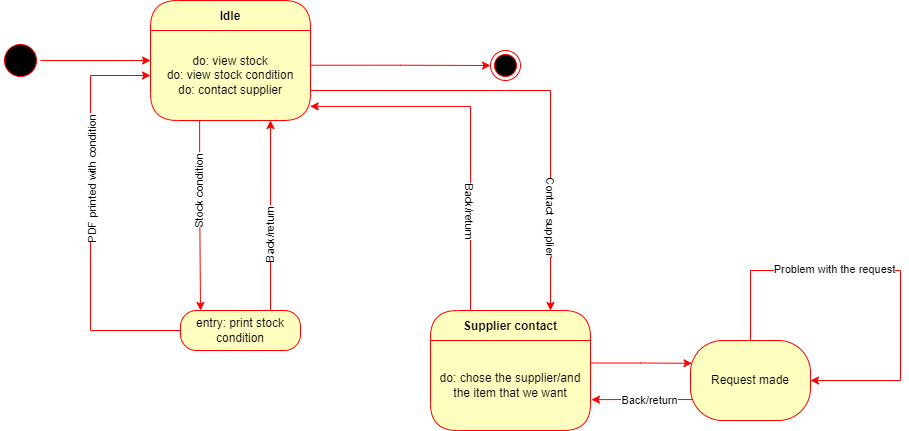

The diagram above was exported from draw.io. Its source (the exported page's mxGraphModel, read from the mxfile embedded in the PNG):
<mxGraphModel dx="1050" dy="585" grid="1" gridSize="10" guides="1" tooltips="1" connect="1" arrows="1" fold="1" page="1" pageScale="1" pageWidth="850" pageHeight="1100" math="0" shadow="0">
  <root>
    <mxCell id="0" />
    <mxCell id="1" parent="0" />
    <mxCell id="y_sWD-JEh5Cgod3ZYhG4-3" style="edgeStyle=orthogonalEdgeStyle;rounded=0;orthogonalLoop=1;jettySize=auto;html=1;strokeColor=#FF0000;" parent="1" source="y_sWD-JEh5Cgod3ZYhG4-1" edge="1">
      <mxGeometry relative="1" as="geometry">
        <mxPoint x="260" y="100.00000000000006" as="targetPoint" />
      </mxGeometry>
    </mxCell>
    <mxCell id="y_sWD-JEh5Cgod3ZYhG4-1" value="" style="ellipse;html=1;shape=startState;fillColor=#000000;strokeColor=#ff0000;" parent="1" vertex="1">
      <mxGeometry x="110" y="80" width="40" height="40" as="geometry" />
    </mxCell>
    <mxCell id="y_sWD-JEh5Cgod3ZYhG4-4" value="Idle" style="swimlane;fontStyle=1;align=center;verticalAlign=middle;childLayout=stackLayout;horizontal=1;startSize=30;horizontalStack=0;resizeParent=0;resizeLast=1;container=0;fontColor=#000000;collapsible=0;rounded=1;arcSize=30;strokeColor=#ff0000;fillColor=#ffffc0;swimlaneFillColor=#ffffc0;dropTarget=0;" parent="1" vertex="1">
      <mxGeometry x="260" y="40" width="160" height="120" as="geometry" />
    </mxCell>
    <mxCell id="y_sWD-JEh5Cgod3ZYhG4-5" value="do: view stock&lt;br&gt;do: view stock condition&lt;br&gt;do: contact supplier" style="text;html=1;strokeColor=none;fillColor=none;align=center;verticalAlign=middle;spacingLeft=4;spacingRight=4;whiteSpace=wrap;overflow=hidden;rotatable=0;fontColor=#000000;" parent="y_sWD-JEh5Cgod3ZYhG4-4" vertex="1">
      <mxGeometry y="30" width="160" height="90" as="geometry" />
    </mxCell>
    <mxCell id="y_sWD-JEh5Cgod3ZYhG4-7" value="do: view stock&lt;br&gt;do: view stock condition" style="text;html=1;strokeColor=none;fillColor=none;align=center;verticalAlign=middle;spacingLeft=4;spacingRight=4;whiteSpace=wrap;overflow=hidden;rotatable=0;fontColor=#000000;" parent="y_sWD-JEh5Cgod3ZYhG4-4" vertex="1">
      <mxGeometry y="120" width="160" as="geometry" />
    </mxCell>
    <mxCell id="y_sWD-JEh5Cgod3ZYhG4-8" value="" style="ellipse;html=1;shape=endState;fillColor=#000000;strokeColor=#ff0000;" parent="1" vertex="1">
      <mxGeometry x="600" y="90" width="30" height="30" as="geometry" />
    </mxCell>
    <mxCell id="y_sWD-JEh5Cgod3ZYhG4-11" style="edgeStyle=orthogonalEdgeStyle;rounded=0;orthogonalLoop=1;jettySize=auto;html=1;exitX=0.307;exitY=0;exitDx=0;exitDy=0;strokeColor=#FF0000;exitPerimeter=0;" parent="1" source="y_sWD-JEh5Cgod3ZYhG4-7" edge="1">
      <mxGeometry relative="1" as="geometry">
        <mxPoint x="310" y="350" as="targetPoint" />
        <Array as="points">
          <mxPoint x="309" y="230" />
          <mxPoint x="310" y="230" />
        </Array>
      </mxGeometry>
    </mxCell>
    <mxCell id="y_sWD-JEh5Cgod3ZYhG4-18" value="Stock condition" style="edgeLabel;html=1;align=center;verticalAlign=middle;resizable=0;points=[];rotation=-90;" parent="y_sWD-JEh5Cgod3ZYhG4-11" vertex="1" connectable="0">
      <mxGeometry x="-0.0226" y="-1" relative="1" as="geometry">
        <mxPoint y="-22" as="offset" />
      </mxGeometry>
    </mxCell>
    <mxCell id="y_sWD-JEh5Cgod3ZYhG4-12" style="edgeStyle=orthogonalEdgeStyle;rounded=0;orthogonalLoop=1;jettySize=auto;html=1;exitX=0.75;exitY=1;exitDx=0;exitDy=0;strokeColor=#FF0000;entryX=0.75;entryY=1;entryDx=0;entryDy=0;" parent="1" target="y_sWD-JEh5Cgod3ZYhG4-5" edge="1">
      <mxGeometry relative="1" as="geometry">
        <mxPoint x="380" y="350" as="sourcePoint" />
      </mxGeometry>
    </mxCell>
    <mxCell id="y_sWD-JEh5Cgod3ZYhG4-16" value="Back/return" style="edgeLabel;html=1;align=center;verticalAlign=middle;resizable=0;points=[];rotation=-90;" parent="y_sWD-JEh5Cgod3ZYhG4-12" vertex="1" connectable="0">
      <mxGeometry x="-0.2084" y="1" relative="1" as="geometry">
        <mxPoint as="offset" />
      </mxGeometry>
    </mxCell>
    <mxCell id="y_sWD-JEh5Cgod3ZYhG4-21" style="edgeStyle=orthogonalEdgeStyle;rounded=0;orthogonalLoop=1;jettySize=auto;html=1;entryX=0;entryY=0.5;entryDx=0;entryDy=0;strokeColor=#FF0000;" parent="1" source="y_sWD-JEh5Cgod3ZYhG4-19" target="y_sWD-JEh5Cgod3ZYhG4-5" edge="1">
      <mxGeometry relative="1" as="geometry">
        <Array as="points">
          <mxPoint x="200" y="370" />
          <mxPoint x="200" y="115" />
        </Array>
      </mxGeometry>
    </mxCell>
    <mxCell id="y_sWD-JEh5Cgod3ZYhG4-22" value="PDF printed with condition" style="edgeLabel;html=1;align=center;verticalAlign=middle;resizable=0;points=[];rotation=-90;" parent="y_sWD-JEh5Cgod3ZYhG4-21" vertex="1" connectable="0">
      <mxGeometry x="0.1889" y="-1" relative="1" as="geometry">
        <mxPoint as="offset" />
      </mxGeometry>
    </mxCell>
    <mxCell id="y_sWD-JEh5Cgod3ZYhG4-19" value="entry: print stock condition" style="rounded=1;whiteSpace=wrap;html=1;arcSize=40;fontColor=#000000;fillColor=#ffffc0;strokeColor=#ff0000;" parent="1" vertex="1">
      <mxGeometry x="290" y="350" width="120" height="40" as="geometry" />
    </mxCell>
    <mxCell id="y_sWD-JEh5Cgod3ZYhG4-10" style="edgeStyle=orthogonalEdgeStyle;rounded=0;orthogonalLoop=1;jettySize=auto;html=1;strokeColor=#FF0000;exitX=1.001;exitY=0.386;exitDx=0;exitDy=0;exitPerimeter=0;" parent="1" source="y_sWD-JEh5Cgod3ZYhG4-5" target="y_sWD-JEh5Cgod3ZYhG4-8" edge="1">
      <mxGeometry relative="1" as="geometry" />
    </mxCell>
    <mxCell id="y_sWD-JEh5Cgod3ZYhG4-23" style="edgeStyle=orthogonalEdgeStyle;rounded=0;orthogonalLoop=1;jettySize=auto;html=1;exitX=1;exitY=0.5;exitDx=0;exitDy=0;strokeColor=#FF0000;entryX=0.75;entryY=0;entryDx=0;entryDy=0;" parent="1" source="y_sWD-JEh5Cgod3ZYhG4-5" target="y_sWD-JEh5Cgod3ZYhG4-24" edge="1">
      <mxGeometry relative="1" as="geometry">
        <mxPoint x="620" y="350" as="targetPoint" />
        <Array as="points">
          <mxPoint x="420" y="130" />
          <mxPoint x="660" y="130" />
        </Array>
      </mxGeometry>
    </mxCell>
    <mxCell id="y_sWD-JEh5Cgod3ZYhG4-29" value="Contact supplier" style="edgeLabel;html=1;align=center;verticalAlign=middle;resizable=0;points=[];rotation=90;" parent="y_sWD-JEh5Cgod3ZYhG4-23" vertex="1" connectable="0">
      <mxGeometry x="0.606" y="1" relative="1" as="geometry">
        <mxPoint as="offset" />
      </mxGeometry>
    </mxCell>
    <mxCell id="y_sWD-JEh5Cgod3ZYhG4-30" style="edgeStyle=orthogonalEdgeStyle;rounded=0;orthogonalLoop=1;jettySize=auto;html=1;exitX=0.25;exitY=0;exitDx=0;exitDy=0;strokeColor=#FF0000;entryX=0.998;entryY=0.843;entryDx=0;entryDy=0;entryPerimeter=0;" parent="1" source="y_sWD-JEh5Cgod3ZYhG4-24" target="y_sWD-JEh5Cgod3ZYhG4-5" edge="1">
      <mxGeometry relative="1" as="geometry">
        <mxPoint x="480" y="160" as="targetPoint" />
      </mxGeometry>
    </mxCell>
    <mxCell id="y_sWD-JEh5Cgod3ZYhG4-33" value="Back/return" style="edgeLabel;html=1;align=center;verticalAlign=middle;resizable=0;points=[];rotation=90;" parent="y_sWD-JEh5Cgod3ZYhG4-30" vertex="1" connectable="0">
      <mxGeometry x="-0.6014" relative="1" as="geometry">
        <mxPoint y="-27" as="offset" />
      </mxGeometry>
    </mxCell>
    <mxCell id="y_sWD-JEh5Cgod3ZYhG4-24" value="Supplier contact" style="swimlane;fontStyle=1;align=center;verticalAlign=middle;childLayout=stackLayout;horizontal=1;startSize=30;horizontalStack=0;resizeParent=0;resizeLast=1;container=0;fontColor=#000000;collapsible=0;rounded=1;arcSize=30;strokeColor=#ff0000;fillColor=#ffffc0;swimlaneFillColor=#ffffc0;dropTarget=0;" parent="1" vertex="1">
      <mxGeometry x="540" y="350" width="160" height="120" as="geometry" />
    </mxCell>
    <mxCell id="y_sWD-JEh5Cgod3ZYhG4-25" value="do: chose the supplier/and the item that we want" style="text;html=1;strokeColor=none;fillColor=none;align=center;verticalAlign=middle;spacingLeft=4;spacingRight=4;whiteSpace=wrap;overflow=hidden;rotatable=0;fontColor=#000000;" parent="y_sWD-JEh5Cgod3ZYhG4-24" vertex="1">
      <mxGeometry y="30" width="160" height="90" as="geometry" />
    </mxCell>
    <mxCell id="y_sWD-JEh5Cgod3ZYhG4-26" value="do: view stock&lt;br&gt;do: view stock condition" style="text;html=1;strokeColor=none;fillColor=none;align=center;verticalAlign=middle;spacingLeft=4;spacingRight=4;whiteSpace=wrap;overflow=hidden;rotatable=0;fontColor=#000000;" parent="y_sWD-JEh5Cgod3ZYhG4-24" vertex="1">
      <mxGeometry y="120" width="160" as="geometry" />
    </mxCell>
    <mxCell id="y_sWD-JEh5Cgod3ZYhG4-34" style="edgeStyle=orthogonalEdgeStyle;rounded=0;orthogonalLoop=1;jettySize=auto;html=1;exitX=1;exitY=0.25;exitDx=0;exitDy=0;strokeColor=#FF0000;entryX=0.012;entryY=0.285;entryDx=0;entryDy=0;entryPerimeter=0;" parent="1" source="y_sWD-JEh5Cgod3ZYhG4-25" target="y_sWD-JEh5Cgod3ZYhG4-36" edge="1">
      <mxGeometry relative="1" as="geometry">
        <mxPoint x="799.9999999999998" y="402.51724137931035" as="targetPoint" />
      </mxGeometry>
    </mxCell>
    <mxCell id="y_sWD-JEh5Cgod3ZYhG4-35" style="edgeStyle=orthogonalEdgeStyle;rounded=0;orthogonalLoop=1;jettySize=auto;html=1;strokeColor=#FF0000;entryX=1.006;entryY=0.657;entryDx=0;entryDy=0;entryPerimeter=0;exitX=0.015;exitY=0.738;exitDx=0;exitDy=0;exitPerimeter=0;" parent="1" source="y_sWD-JEh5Cgod3ZYhG4-36" target="y_sWD-JEh5Cgod3ZYhG4-25" edge="1">
      <mxGeometry relative="1" as="geometry">
        <mxPoint x="800" y="439" as="sourcePoint" />
      </mxGeometry>
    </mxCell>
    <mxCell id="y_sWD-JEh5Cgod3ZYhG4-40" value="Back/return" style="edgeLabel;html=1;align=center;verticalAlign=middle;resizable=0;points=[];" parent="y_sWD-JEh5Cgod3ZYhG4-35" vertex="1" connectable="0">
      <mxGeometry x="-0.1717" relative="1" as="geometry">
        <mxPoint x="-1" as="offset" />
      </mxGeometry>
    </mxCell>
    <mxCell id="y_sWD-JEh5Cgod3ZYhG4-36" value="Request made" style="rounded=1;whiteSpace=wrap;html=1;arcSize=40;fontColor=#000000;fillColor=#ffffc0;strokeColor=#ff0000;" parent="1" vertex="1">
      <mxGeometry x="800" y="380" width="120" height="80" as="geometry" />
    </mxCell>
    <mxCell id="y_sWD-JEh5Cgod3ZYhG4-37" style="edgeStyle=orthogonalEdgeStyle;rounded=0;orthogonalLoop=1;jettySize=auto;html=1;entryX=1;entryY=0.5;entryDx=0;entryDy=0;strokeColor=#FF0000;" parent="1" source="y_sWD-JEh5Cgod3ZYhG4-36" target="y_sWD-JEh5Cgod3ZYhG4-36" edge="1">
      <mxGeometry relative="1" as="geometry">
        <Array as="points">
          <mxPoint x="860" y="310" />
          <mxPoint x="1010" y="310" />
          <mxPoint x="1010" y="420" />
        </Array>
      </mxGeometry>
    </mxCell>
    <mxCell id="y_sWD-JEh5Cgod3ZYhG4-38" value="Problem with the request" style="edgeLabel;html=1;align=center;verticalAlign=middle;resizable=0;points=[];" parent="y_sWD-JEh5Cgod3ZYhG4-37" vertex="1" connectable="0">
      <mxGeometry x="-0.2727" y="2" relative="1" as="geometry">
        <mxPoint as="offset" />
      </mxGeometry>
    </mxCell>
  </root>
</mxGraphModel>